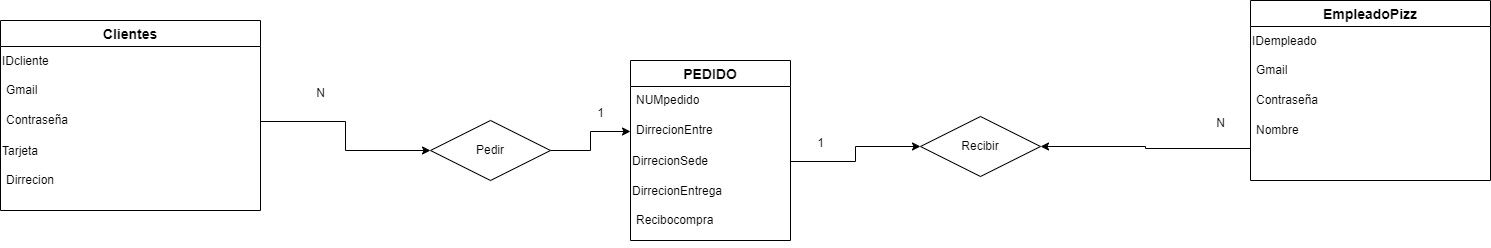

The diagram above was exported from draw.io. Its source (the exported page's mxGraphModel, read from the mxfile embedded in the PNG):
<mxGraphModel dx="1434" dy="739" grid="1" gridSize="10" guides="1" tooltips="1" connect="1" arrows="1" fold="1" page="1" pageScale="1" pageWidth="850" pageHeight="1100" math="0" shadow="0" extFonts="Permanent Marker^https://fonts.googleapis.com/css?family=Permanent+Marker">
  <root>
    <mxCell id="0" />
    <mxCell id="1" parent="0" />
    <mxCell id="xJVFLJDFdgCvpYge0XLY-1" value="Clientes" style="swimlane;fontStyle=1;childLayout=stackLayout;horizontal=1;startSize=26;horizontalStack=0;resizeParent=1;resizeParentMax=0;resizeLast=0;collapsible=1;marginBottom=0;align=center;fontSize=14;" vertex="1" parent="1">
      <mxGeometry x="80" y="140" width="260" height="190" as="geometry" />
    </mxCell>
    <mxCell id="xJVFLJDFdgCvpYge0XLY-11" value="IDcliente" style="text;html=1;align=left;verticalAlign=middle;resizable=0;points=[];autosize=1;strokeColor=none;fillColor=none;" vertex="1" parent="xJVFLJDFdgCvpYge0XLY-1">
      <mxGeometry y="26" width="260" height="30" as="geometry" />
    </mxCell>
    <mxCell id="xJVFLJDFdgCvpYge0XLY-2" value="Gmail" style="text;strokeColor=none;fillColor=none;spacingLeft=4;spacingRight=4;overflow=hidden;rotatable=0;points=[[0,0.5],[1,0.5]];portConstraint=eastwest;fontSize=12;whiteSpace=wrap;html=1;" vertex="1" parent="xJVFLJDFdgCvpYge0XLY-1">
      <mxGeometry y="56" width="260" height="30" as="geometry" />
    </mxCell>
    <mxCell id="xJVFLJDFdgCvpYge0XLY-3" value="Contraseña" style="text;strokeColor=none;fillColor=none;spacingLeft=4;spacingRight=4;overflow=hidden;rotatable=0;points=[[0,0.5],[1,0.5]];portConstraint=eastwest;fontSize=12;whiteSpace=wrap;html=1;" vertex="1" parent="xJVFLJDFdgCvpYge0XLY-1">
      <mxGeometry y="86" width="260" height="30" as="geometry" />
    </mxCell>
    <mxCell id="xJVFLJDFdgCvpYge0XLY-5" value="Tarjeta" style="text;html=1;align=left;verticalAlign=middle;resizable=0;points=[];autosize=1;strokeColor=none;fillColor=none;" vertex="1" parent="xJVFLJDFdgCvpYge0XLY-1">
      <mxGeometry y="116" width="260" height="30" as="geometry" />
    </mxCell>
    <mxCell id="xJVFLJDFdgCvpYge0XLY-4" value="Dirrecion" style="text;strokeColor=none;fillColor=none;spacingLeft=4;spacingRight=4;overflow=hidden;rotatable=0;points=[[0,0.5],[1,0.5]];portConstraint=eastwest;fontSize=12;whiteSpace=wrap;html=1;" vertex="1" parent="xJVFLJDFdgCvpYge0XLY-1">
      <mxGeometry y="146" width="260" height="44" as="geometry" />
    </mxCell>
    <mxCell id="xJVFLJDFdgCvpYge0XLY-7" value="EmpleadoPizz" style="swimlane;fontStyle=1;childLayout=stackLayout;horizontal=1;startSize=26;horizontalStack=0;resizeParent=1;resizeParentMax=0;resizeLast=0;collapsible=1;marginBottom=0;align=center;fontSize=14;" vertex="1" parent="1">
      <mxGeometry x="1330" y="120" width="240" height="180" as="geometry" />
    </mxCell>
    <mxCell id="xJVFLJDFdgCvpYge0XLY-12" value="IDempleado" style="text;html=1;align=left;verticalAlign=middle;resizable=0;points=[];autosize=1;strokeColor=none;fillColor=none;" vertex="1" parent="xJVFLJDFdgCvpYge0XLY-7">
      <mxGeometry y="26" width="240" height="30" as="geometry" />
    </mxCell>
    <mxCell id="xJVFLJDFdgCvpYge0XLY-8" value="Gmail" style="text;strokeColor=none;fillColor=none;spacingLeft=4;spacingRight=4;overflow=hidden;rotatable=0;points=[[0,0.5],[1,0.5]];portConstraint=eastwest;fontSize=12;whiteSpace=wrap;html=1;" vertex="1" parent="xJVFLJDFdgCvpYge0XLY-7">
      <mxGeometry y="56" width="240" height="30" as="geometry" />
    </mxCell>
    <mxCell id="xJVFLJDFdgCvpYge0XLY-9" value="Contraseña" style="text;strokeColor=none;fillColor=none;spacingLeft=4;spacingRight=4;overflow=hidden;rotatable=0;points=[[0,0.5],[1,0.5]];portConstraint=eastwest;fontSize=12;whiteSpace=wrap;html=1;" vertex="1" parent="xJVFLJDFdgCvpYge0XLY-7">
      <mxGeometry y="86" width="240" height="30" as="geometry" />
    </mxCell>
    <mxCell id="xJVFLJDFdgCvpYge0XLY-10" value="Nombre" style="text;strokeColor=none;fillColor=none;spacingLeft=4;spacingRight=4;overflow=hidden;rotatable=0;points=[[0,0.5],[1,0.5]];portConstraint=eastwest;fontSize=12;whiteSpace=wrap;html=1;" vertex="1" parent="xJVFLJDFdgCvpYge0XLY-7">
      <mxGeometry y="116" width="240" height="64" as="geometry" />
    </mxCell>
    <mxCell id="xJVFLJDFdgCvpYge0XLY-14" value="PEDIDO" style="swimlane;fontStyle=1;childLayout=stackLayout;horizontal=1;startSize=26;horizontalStack=0;resizeParent=1;resizeParentMax=0;resizeLast=0;collapsible=1;marginBottom=0;align=center;fontSize=14;" vertex="1" parent="1">
      <mxGeometry x="710" y="180" width="160" height="180" as="geometry" />
    </mxCell>
    <mxCell id="xJVFLJDFdgCvpYge0XLY-16" value="NUMpedido" style="text;strokeColor=none;fillColor=none;spacingLeft=4;spacingRight=4;overflow=hidden;rotatable=0;points=[[0,0.5],[1,0.5]];portConstraint=eastwest;fontSize=12;whiteSpace=wrap;html=1;" vertex="1" parent="xJVFLJDFdgCvpYge0XLY-14">
      <mxGeometry y="26" width="160" height="30" as="geometry" />
    </mxCell>
    <mxCell id="xJVFLJDFdgCvpYge0XLY-15" value="DirrecionEntre" style="text;strokeColor=none;fillColor=none;spacingLeft=4;spacingRight=4;overflow=hidden;rotatable=0;points=[[0,0.5],[1,0.5]];portConstraint=eastwest;fontSize=12;whiteSpace=wrap;html=1;" vertex="1" parent="xJVFLJDFdgCvpYge0XLY-14">
      <mxGeometry y="56" width="160" height="30" as="geometry" />
    </mxCell>
    <mxCell id="xJVFLJDFdgCvpYge0XLY-18" value="DirrecionSede" style="text;html=1;align=left;verticalAlign=middle;resizable=0;points=[];autosize=1;strokeColor=none;fillColor=none;" vertex="1" parent="xJVFLJDFdgCvpYge0XLY-14">
      <mxGeometry y="86" width="160" height="30" as="geometry" />
    </mxCell>
    <mxCell id="xJVFLJDFdgCvpYge0XLY-19" value="DirrecionEntrega" style="text;html=1;align=left;verticalAlign=middle;resizable=0;points=[];autosize=1;strokeColor=none;fillColor=none;" vertex="1" parent="xJVFLJDFdgCvpYge0XLY-14">
      <mxGeometry y="116" width="160" height="30" as="geometry" />
    </mxCell>
    <mxCell id="xJVFLJDFdgCvpYge0XLY-26" value="Recibocompra" style="text;strokeColor=none;fillColor=none;spacingLeft=4;spacingRight=4;overflow=hidden;rotatable=0;points=[[0,0.5],[1,0.5]];portConstraint=eastwest;fontSize=12;whiteSpace=wrap;html=1;" vertex="1" parent="xJVFLJDFdgCvpYge0XLY-14">
      <mxGeometry y="146" width="160" height="34" as="geometry" />
    </mxCell>
    <mxCell id="xJVFLJDFdgCvpYge0XLY-17" value="&lt;br&gt;" style="text;strokeColor=none;fillColor=none;spacingLeft=4;spacingRight=4;overflow=hidden;rotatable=0;points=[[0,0.5],[1,0.5]];portConstraint=eastwest;fontSize=12;whiteSpace=wrap;html=1;" vertex="1" parent="xJVFLJDFdgCvpYge0XLY-14">
      <mxGeometry y="180" width="160" as="geometry" />
    </mxCell>
    <mxCell id="xJVFLJDFdgCvpYge0XLY-24" style="edgeStyle=orthogonalEdgeStyle;rounded=0;orthogonalLoop=1;jettySize=auto;html=1;" edge="1" parent="1" source="xJVFLJDFdgCvpYge0XLY-20" target="xJVFLJDFdgCvpYge0XLY-15">
      <mxGeometry relative="1" as="geometry" />
    </mxCell>
    <mxCell id="xJVFLJDFdgCvpYge0XLY-20" value="Pedir" style="shape=rhombus;perimeter=rhombusPerimeter;whiteSpace=wrap;html=1;align=center;" vertex="1" parent="1">
      <mxGeometry x="510" y="240" width="120" height="60" as="geometry" />
    </mxCell>
    <mxCell id="xJVFLJDFdgCvpYge0XLY-21" style="edgeStyle=orthogonalEdgeStyle;rounded=0;orthogonalLoop=1;jettySize=auto;html=1;entryX=0;entryY=0.5;entryDx=0;entryDy=0;" edge="1" parent="1" source="xJVFLJDFdgCvpYge0XLY-3" target="xJVFLJDFdgCvpYge0XLY-20">
      <mxGeometry relative="1" as="geometry" />
    </mxCell>
    <mxCell id="xJVFLJDFdgCvpYge0XLY-23" value="N" style="text;html=1;align=center;verticalAlign=middle;resizable=0;points=[];autosize=1;strokeColor=none;fillColor=none;" vertex="1" parent="1">
      <mxGeometry x="385" y="198" width="30" height="30" as="geometry" />
    </mxCell>
    <mxCell id="xJVFLJDFdgCvpYge0XLY-25" value="1" style="text;html=1;align=center;verticalAlign=middle;resizable=0;points=[];autosize=1;strokeColor=none;fillColor=none;" vertex="1" parent="1">
      <mxGeometry x="665" y="218" width="30" height="30" as="geometry" />
    </mxCell>
    <mxCell id="xJVFLJDFdgCvpYge0XLY-27" value="Recibir" style="shape=rhombus;perimeter=rhombusPerimeter;whiteSpace=wrap;html=1;align=center;" vertex="1" parent="1">
      <mxGeometry x="1000" y="236" width="120" height="60" as="geometry" />
    </mxCell>
    <mxCell id="xJVFLJDFdgCvpYge0XLY-28" style="edgeStyle=orthogonalEdgeStyle;rounded=0;orthogonalLoop=1;jettySize=auto;html=1;" edge="1" parent="1" source="xJVFLJDFdgCvpYge0XLY-18" target="xJVFLJDFdgCvpYge0XLY-27">
      <mxGeometry relative="1" as="geometry" />
    </mxCell>
    <mxCell id="xJVFLJDFdgCvpYge0XLY-29" style="edgeStyle=orthogonalEdgeStyle;rounded=0;orthogonalLoop=1;jettySize=auto;html=1;entryX=1;entryY=0.5;entryDx=0;entryDy=0;" edge="1" parent="1" source="xJVFLJDFdgCvpYge0XLY-10" target="xJVFLJDFdgCvpYge0XLY-27">
      <mxGeometry relative="1" as="geometry" />
    </mxCell>
    <mxCell id="xJVFLJDFdgCvpYge0XLY-30" value="N" style="text;html=1;align=center;verticalAlign=middle;resizable=0;points=[];autosize=1;strokeColor=none;fillColor=none;" vertex="1" parent="1">
      <mxGeometry x="1285" y="228" width="30" height="30" as="geometry" />
    </mxCell>
    <mxCell id="xJVFLJDFdgCvpYge0XLY-31" value="1" style="text;html=1;align=center;verticalAlign=middle;resizable=0;points=[];autosize=1;strokeColor=none;fillColor=none;" vertex="1" parent="1">
      <mxGeometry x="885" y="248" width="30" height="30" as="geometry" />
    </mxCell>
  </root>
</mxGraphModel>